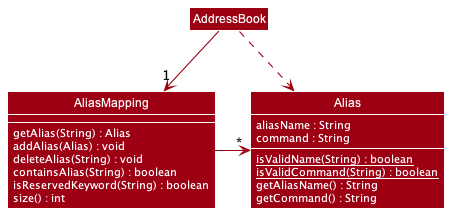

The diagram above was rendered by PlantUML. Its source (embedded in the PNG):
@startuml
!include ../style.puml

skinparam arrowThickness 1.1
skinparam arrowColor MODEL_COLOR
skinparam classBackgroundColor MODEL_COLOR
skinparam classBorderColor WHITE
skinparam classFontColor WHITE
skinparam classAttributeFontColor WHITE

class AliasMapping {
    getAlias(String) : Alias
    addAlias(Alias) : void
    deleteAlias(String) : void
    containsAlias(String) : boolean
    isReservedKeyword(String) : boolean
    size() : int
}

show AliasMapping members

class Alias {
    aliasName : String
    command : String
    {static} isValidName(String) : boolean
    {static} isValidCommand(String) : boolean
    getAliasName() : String
    getCommand() : String
}
show Alias members

AddressBook -right-> "1" AliasMapping
AliasMapping -right-> "*" Alias
AddressBook ..> Alias

@enduml